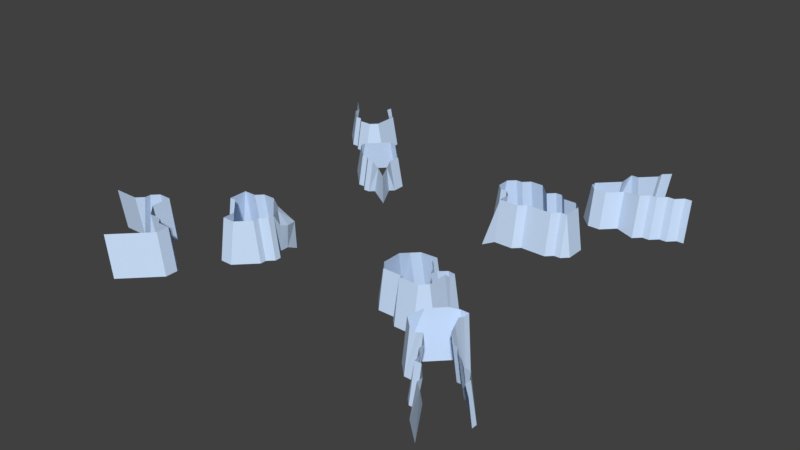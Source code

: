 # Source: new_world_rock_barrier.blend  (saved by Blender 2.79.0; exported with 4.5.12 LTS)
import bpy
from mathutils import Matrix  # noqa: F401  (used for matrix-valued properties, if any)

bpy.ops.wm.read_factory_settings(use_empty=True)
scene = bpy.context.scene
scene.name = 'Scene'

# ---- collections
col_collection_1 = bpy.data.collections.new('Collection 1'); scene.collection.children.link(col_collection_1)

# ---- materials (node trees are filled in below, after node groups)
mat_material_001 = bpy.data.materials.new('Material.001')
mat_material_001.alpha_threshold = 0.0
mat_material_001.use_transparent_shadow = False
mat_material_001.diffuse_color = (1.0, 1.0, 1.0, 1.0)
mat_material_001.roughness = 0.5
mat_material_002 = bpy.data.materials.new('Material.002')
mat_material_002.alpha_threshold = 0.0
mat_material_002.use_transparent_shadow = False
mat_material_002.diffuse_color = (0.1346, 0.4969, 0.1514, 1.0)
mat_material_002.roughness = 0.5
mat_material_003 = bpy.data.materials.new('Material.003')
mat_material_003.alpha_threshold = 0.0
mat_material_003.use_transparent_shadow = False
mat_material_003.diffuse_color = (0.8, 0.2454, 0.1717, 1.0)
mat_material_003.roughness = 0.5
mat_material_004 = bpy.data.materials.new('Material.004')
mat_material_004.alpha_threshold = 0.0
mat_material_004.use_transparent_shadow = False
mat_material_004.diffuse_color = (0.1643, 0.1186, 0.4575, 1.0)
mat_material_004.roughness = 0.5
mat_material_005 = bpy.data.materials.new('Material.005')
mat_material_005.alpha_threshold = 0.0
mat_material_005.use_transparent_shadow = False
mat_material_005.diffuse_color = (0.617, 0.7717, 1.0, 1.0)
mat_material_005.roughness = 0.5
mat_material_006 = bpy.data.materials.new('Material.006')
mat_material_006.alpha_threshold = 0.0
mat_material_006.use_transparent_shadow = False
mat_material_006.diffuse_color = (0.1424, 0.1424, 0.1424, 1.0)
mat_material_006.specular_color = (0.002999, 0.0, 0.0578)
mat_material_006.roughness = 0.5
mat_material_006.specular_intensity = 0.0
mat_material_007 = bpy.data.materials.new('Material.007')
mat_material_007.alpha_threshold = 0.0
mat_material_007.use_transparent_shadow = False
mat_material_007.diffuse_color = (0.2396, 0.04632, 0.01966, 1.0)
mat_material_007.roughness = 0.5

# ---- material node trees

# ---- world
world_world = bpy.data.worlds.new('World'); scene.world = world_world
world_world.color = (0.05088, 0.05088, 0.05088)
world_world.use_sun_shadow = False
world_world.sun_shadow_jitter_overblur = 0.0
world_world.cycles.sampling_method = 'MANUAL'

# ---- meshes
me_grid = bpy.data.meshes.new('Grid')
me_grid.from_pydata([(-0.4192, -0.3173, -0.09021), (0.3298, -0.491, -0.08354), (0.3298, -0.4693, -0.08354), (0.3298, -0.4384, 0.09286), (0.1751, -0.3053, -0.08354), (0.237, -0.4384, 0.09286), (0.237, -0.4693, -0.08354), (0.3608, -0.4693, 0.1223), (0.3608, -0.491, 0.1223), (0.4536, -0.491, 0.1223), (0.3776, -0.2996, 0.09303), (0.3917, -0.3362, 0.07938), (0.3917, -0.3053, -0.08354), (0.4227, -0.3362, 0.1023), (0.4227, -0.3053, -0.08354), (0.5155, -0.3672, -0.08354), (0.4846, -0.46, 0.1223), (0.5155, -0.46, -0.08354), (0.4846, -0.3672, 0.1223), (0.4846, -0.3362, 0.09947), (0.5155, -0.3053, -0.08354), (0.4846, -0.3053, 0.09947), (0.3298, -0.2124, -0.08354), (0.3466, -0.2377, 0.09286), (0.2679, -0.2124, -0.08354), (0.2679, -0.2434, 0.09286), (0.237, -0.2434, -0.08354), (0.3776, -0.2377, -0.08354), (0.3608, -0.5219, -0.08354), (0.1751, -0.3981, -0.08354), (0.206, -0.3981, 0.09286), (0.206, -0.3053, 0.09286), (0.4536, -0.3036, 0.09975), (0.3776, -0.2686, -0.08354), (0.3466, -0.2686, 0.09809), (0.237, -0.2743, 0.09286), (0.4846, -0.2743, -0.08354), (0.4536, -0.5219, -0.08354), (0.1692, -0.239, -0.1178), (0.4536, -0.2743, -0.08354), (0.7272, -0.8789, -0.08235), (0.7012, -0.8529, -0.08235), (0.6659, -0.7869, -0.08235), (0.6965, -0.8175, -0.08235), (0.7272, -0.8482, 0.08711), (0.9417, -0.8479, 0.08711), (0.781, -0.9096, -0.08235), (0.8489, -0.9699, 0.08711), (0.8116, -0.9401, 0.08711), (0.781, -0.9402, -0.08235), (0.9419, -0.8175, 0.08711), (0.9985, -0.9048, 0.08711), (0.9723, -0.8478, -0.08235), (0.9726, -0.8175, -0.08235), (0.8116, -0.9095, 0.08711), (0.7579, -0.8482, 0.08711), (0.6352, -0.7255, 0.1008), (0.6045, -0.7562, -0.08235), (0.7416, -0.6641, 0.1136), (0.6045, -0.7255, 0.1139), (0.5603, -0.6856, 0.1217), (0.5738, -0.7255, -0.08235), (0.6659, -0.7255, 0.1136), (0.6965, -0.7562, 0.09276), (0.6659, -0.7562, -0.08235), (0.6659, -0.5721, -0.08235), (0.728, -0.6242, 0.1217), (0.7215, -0.5935, 0.1342), (0.7215, -0.5629, 0.1217), (0.6045, -0.6335, -0.08235), (0.8806, -0.7439, -0.08235), (0.7951, -0.6641, -0.08235), (0.8499, -0.7255, -0.08235), (0.8499, -0.7439, 0.08711), (0.8192, -0.7255, 0.09276), (0.7951, -0.6948, 0.09276), (0.7658, -0.5721, -0.08235), (0.7272, -0.5414, -0.08235), (0.7579, -0.8789, -0.08235), (0.6965, -0.7869, 0.09276), (0.8758, -1.027, -0.08235), (0.9017, -1.023, 0.08711), (1.001, -0.877, -0.08235), (0.9113, -0.7439, -0.08235), (0.9113, -0.7746, 0.08711), (0.8806, -0.7746, 0.08711), (0.5431, -0.6948, -0.08235), (0.7723, -0.6948, 0.09276), (0.7723, -0.6641, -0.08235), (0.7723, -0.6335, -0.08235), (0.7658, -0.6028, -0.08235), (0.6965, -0.5414, -0.08235), (0.7272, -0.8175, 0.09276), (0.6523, -0.5629, 0.1361), (0.591, -0.6242, 0.1361), (0.7215, -0.5322, 0.1235), (0.683, -0.5322, 0.1235), (-0.4044, -0.4954, -0.09021), (-0.4044, -0.4658, -0.09021), (-0.4044, -0.4361, 0.1047), (-0.3747, -0.4361, -0.09021), (-0.4044, -0.4064, 0.1047), (-0.3747, -0.4064, -0.09021), (-0.6122, -0.3173, 0.1047), (-1.014, 0.7677, -0.0897), (-0.4489, -0.3619, 0.1047), (-0.9091, 0.7229, 0.05725), (-0.6796, -0.8671, -0.09509), (-0.939, 0.7528, 0.05725), (-0.6419, -0.4361, -0.09021), (-0.5825, -0.4954, -0.09021), (-0.7401, -0.8974, 0.1038), (-0.7401, -0.9277, -0.09509), (-0.5973, -0.4509, 0.1047), (-0.725, -0.7611, 0.1038), (-0.6644, -0.8216, 0.1038), (-0.6644, -0.7611, 0.1038), (-0.6419, -0.4064, 0.1047), (-0.939, 0.7229, -0.0897), (-0.6341, -0.8216, -0.09509), (-0.9976, -0.6399, -0.09509), (-0.9976, -0.6702, 0.1038), (0.2472, 0.3343, 0.1059), (-0.9673, -0.6096, 0.1038), (-0.5528, -0.4954, 0.1047), (-1.043, -0.6399, -0.09509), (-0.9688, 0.7528, 0.05725), (-1.119, -0.6399, -0.09509), (-1.119, -0.6702, 0.1038), (-0.9673, -0.6399, 0.1038), (-0.7012, -0.3173, -0.09021), (-0.9976, -0.6096, -0.09509), (-0.937, -0.549, -0.09509), (-0.937, -0.5793, 0.1038), (-0.7553, -0.7005, -0.09509), (-0.8462, -0.5793, -0.09509), (-0.8159, -0.7005, -0.09509), (-0.8462, -0.6702, -0.09509), (-0.8159, -0.7308, 0.1038), (-0.8764, -0.549, -0.09509), (-0.7012, -0.4064, -0.09021), (-0.5825, -0.5548, -0.09021), (-0.4934, -0.5845, -0.09021), (-0.5528, -0.5548, 0.1047), (-0.8159, -0.9731, 0.1038), (-0.7856, -0.9731, -0.09509), (-0.6341, -0.7611, -0.09509), (-0.6644, -0.7308, -0.09509), (-0.725, -0.7308, -0.09509), (-0.7553, -0.7308, 0.1038), (-0.8764, -0.6702, 0.1038), (-0.8764, -0.5793, 0.1038), (-0.5528, -0.5845, -0.09021), (-0.511, -0.2718, -0.09021), (-0.5825, -0.2579, -0.09021), (-0.4813, -0.257, -0.09021), (-0.4934, -0.5548, 0.1047), (-0.9688, 0.7229, -0.0897), (-0.6716, -0.4361, -0.09021), (-0.6716, -0.4064, 0.1047), (-0.6716, -0.3619, 0.1047), (-0.6716, -0.3173, 0.1047), (-0.4341, -0.4954, 0.1047), (-0.4341, -0.4658, 0.1047), (-0.9091, 0.693, -0.0897), (-0.4192, -0.3619, -0.09021), (-0.5231, -0.2876, 0.1047), (-0.5825, -0.2876, 0.1047), (-0.6122, -0.2876, -0.09021), (-0.6716, -0.2876, -0.09021), (-0.4284, -0.2537, -0.1231), (-0.4489, -0.54, -0.09021), (-0.4674, -0.3201, 0.07507), (-0.4094, -0.3201, 0.02258), (-0.4321, -0.2565, 0.008883), (-0.4723, -0.2597, 0.0136), (-0.4971, -0.2904, 0.07507), (-0.4094, -0.3646, 0.03887), (-1.059, 0.8126, -0.0897), (-0.7895, 0.7528, -0.0897), (-0.8493, 0.693, -0.0897), (-0.8493, 0.7229, 0.05725), (-0.8194, 0.7528, 0.05725), (0.2472, 0.304, -0.09133), (-0.4612, 0.485, 0.05734), (0.3682, 0.3343, -0.09133), (-1.029, 0.8425, 0.05725), (-0.5798, 0.3961, 0.05734), (-1.059, 0.8425, -0.0897), (-1.114, 0.9274, 0.05725), (-1.116, 0.9004, -0.0897), (-0.6983, 0.5146, 0.05734), (-0.9091, 0.962, 0.05725), (-0.9238, 1.007, -0.0897), (-0.8194, 0.9022, -0.0897), (-0.7895, 0.8723, -0.0897), (-0.8194, 0.8723, 0.05725), (-0.8493, 0.9022, -0.0897), (-0.8493, 0.8723, 0.05725), (-0.728, 0.5146, -0.08841), (-0.8792, 0.962, -0.0897), (-1.029, 0.8126, 0.05725), (-0.728, 0.485, -0.08841), (-0.6983, 0.485, 0.05734), (-0.9091, 0.9321, 0.05725), (-0.8792, 0.9321, -0.0897), (-0.967, 1.05, -0.0897), (-0.9941, 1.047, 0.05725), (-0.5501, 0.3368, -0.08841), (-0.5003, 0.357, -0.08841), (-0.5205, 0.3368, -0.08841), (0.3379, 0.3343, 0.1059), (-0.6094, 0.3961, 0.05734), (-0.6539, 0.4405, 0.05734), (-0.6539, 0.4109, -0.08841), (0.3379, 0.304, -0.09133), (-0.4612, 0.4257, 0.05734), (-0.4517, 0.4055, -0.08841), (-0.5056, 0.5295, 0.05734), (-0.5056, 0.5591, -0.08841), (-0.4315, 0.485, -0.08841), (0.181, 0.3026, -0.1248), (-0.5798, 0.6036, 0.05734), (-0.4315, 0.4257, -0.08841), (-0.5205, 0.3664, 0.05734), (-0.5501, 0.3664, 0.05734), (-0.5798, 0.3664, -0.08841), (-0.6094, 0.3664, -0.08841), (-0.4259, 0.3326, -0.1213), (-0.6539, 0.5591, 0.05734), (-0.6835, 0.5591, -0.08841), (-0.5798, 0.6332, -0.08841), (-0.6094, 0.6036, 0.05734), (-0.6094, 0.6332, -0.08841), (-0.469, 0.3468, 0.04689), (-0.4273, 0.3309, 0.02279), (-0.4394, 0.3764, 0.04689), (0.4891, 0.3343, -0.09133), (0.1565, 0.5157, 0.1059), (0.4909, 0.7173, 0.0922), (0.1565, 0.4552, 0.1059), (0.1263, 0.4552, -0.09133), (0.1867, 0.425, 0.1059), (0.1867, 0.3947, -0.09133), (0.1263, 0.5157, -0.09133), (0.1867, 0.5459, 0.1059), (0.1867, 0.5761, -0.09133), (0.6085, 0.7761, 0.0922), (0.4589, 0.5157, 0.1059), (0.6085, 0.7467, -0.08074), (0.5497, 0.7173, 0.0922), (0.2472, 0.3947, 0.1059), (0.3682, 0.5157, 0.1059), (0.3682, 0.5459, -0.09133), (0.3984, 0.5761, -0.09133), (0.3984, 0.5459, 0.1059), (0.4286, 0.5459, 0.1059), (0.4286, 0.5761, -0.09133), (0.3077, 0.5761, 0.1059), (0.2472, 0.5761, 0.1059), (0.5798, 0.3947, -0.09133), (0.5496, 0.4854, 0.1059), (0.5497, 0.6879, -0.08074), (0.5496, 0.3947, 0.1059), (0.5193, 0.3947, 0.1059), (0.5798, 0.4854, -0.09133), (0.5193, 0.5157, 0.1059), (0.5193, 0.5459, -0.09133), (0.3077, 0.6064, -0.09133), (0.2472, 0.6064, -0.09133), (0.3682, 0.3645, 0.1059), (0.2472, 0.3645, 0.1059), (0.5496, 0.3645, -0.09133), (0.5193, 0.3645, -0.09133), (0.4891, 0.3645, 0.1059), (0.217, 0.3947, -0.09133), (0.217, 0.425, 0.1059), (0.217, 0.5459, 0.1059), (0.217, 0.5761, -0.09133), (0.4589, 0.5459, -0.09133), (0.181, 0.33, -0.1248), (0.4909, 0.6879, -0.08074), (0.4615, 0.7467, 0.0922), (0.4615, 0.7761, 0.0922), (0.8282, 0.7947, -0.09227), (0.6942, 0.7277, -0.09227), (0.7612, 0.7612, -0.09227), (0.7277, 0.7612, -0.09227), (0.6942, 0.7612, 0.1047), (0.4934, 0.8951, -0.09227), (0.5497, 0.8936, 0.0922), (0.5497, 0.8642, 0.0922), (0.5603, 0.9286, 0.1047), (0.5938, 0.9286, 0.1047), (0.5603, 0.9621, -0.09227), (0.5203, 0.8642, -0.08074), (0.5938, 0.9621, -0.09227), (0.6273, 1.029, -0.09227), (0.6608, 0.9955, 0.1047), (0.6273, 0.9955, -0.09227), (0.7947, 0.8281, 0.1047), (0.8613, 0.8613, 0.1047), (0.8947, 0.8612, 0.1047), (0.8282, 0.8281, 0.1047), (0.8616, 0.8281, -0.09227), (0.8951, 0.8281, -0.09227), (0.4322, 0.7467, -0.08074), (0.4322, 0.7761, -0.08074), (0.5056, 0.8201, 0.0922), (0.4762, 0.8201, -0.08074), (0.7947, 0.7947, -0.09227), (0.7612, 0.7947, 0.1047), (0.7277, 0.7947, 0.1047), (0.6608, 1.029, 0.1047), (0.6942, 1.062, 0.1047), (0.6608, 1.062, -0.09227)], [], [(189, 190, 186), (29, 6, 5), (1, 28, 8), (28, 9, 8), (12, 33, 10), (11, 14, 12), (13, 32, 14), (16, 17, 15), (16, 9, 17), (15, 19, 18), (20, 36, 21), (24, 26, 25), (26, 38, 35), (35, 38, 31), (25, 26, 35), (4, 31, 38), (10, 33, 34), (11, 12, 10), (11, 13, 14), (14, 32, 39), (17, 9, 37), (22, 23, 27), (30, 29, 5), (3, 2, 7), (4, 29, 30, 31), (2, 3, 5, 6), (7, 2, 1, 8), (28, 37, 9), (15, 18, 16), (19, 15, 20, 21), (32, 21, 36, 39), (23, 22, 24, 25), (27, 23, 34, 33), (92, 79, 43), (49, 80, 47), (53, 83, 50), (82, 52, 51), (54, 55, 78), (59, 57, 56), (61, 57, 59), (86, 61, 60), (58, 87, 88), (73, 85, 70), (74, 73, 72), (75, 74, 72), (69, 93, 65), (77, 95, 76), (68, 76, 95), (65, 96, 91), (91, 95, 77), (69, 86, 94), (86, 60, 94), (69, 94, 93), (65, 93, 96), (91, 96, 95), (50, 83, 84), (51, 52, 45), (72, 73, 70), (71, 75, 72), (43, 79, 42), (40, 44, 41), (47, 80, 81), (48, 49, 47), (46, 54, 78), (60, 61, 59), (62, 64, 63), (43, 41, 44, 92), (55, 44, 40, 78), (48, 54, 46, 49), (50, 45, 52, 53), (62, 56, 57, 64), (79, 63, 64, 42), (89, 66, 58, 88), (90, 67, 66, 89), (68, 67, 90, 76), (87, 75, 71, 88), (83, 70, 85, 84), (179, 182, 180), (104, 201, 178), (110, 141, 124), (109, 117, 159, 158), (232, 233, 229), (159, 160, 140), (130, 140, 160, 161), (164, 106, 118), (143, 152, 142, 156), (167, 168, 103), (111, 144, 112), (130, 161, 169), (117, 109, 113), (112, 107, 111), (113, 110, 124), (152, 143, 141), (97, 162, 171), (116, 147, 114), (107, 119, 115), (146, 147, 116), (163, 162, 97), (184, 220, 218), (100, 99, 98), (125, 121, 120), (101, 99, 100), (156, 171, 162), (121, 129, 120), (165, 177, 101), (166, 176, 153), (123, 133, 131), (151, 139, 133), (136, 138, 134), (150, 137, 135), (150, 138, 137), (135, 139, 151), (0, 170, 174), (112, 144, 145), (111, 107, 115), (114, 148, 149), (137, 138, 136), (175, 155, 153), (134, 149, 148), (172, 105, 101, 177), (131, 133, 132), (0, 174, 173), (154, 168, 167), (157, 126, 104), (102, 165, 101), (163, 97, 98), (99, 163, 98), (204, 198, 197), (101, 100, 102), (169, 161, 103), (218, 219, 222), (210, 234, 224), (200, 193, 192), (105, 172, 176, 166), (193, 206, 207), (114, 147, 148), (116, 115, 119, 146), (213, 214, 212), (187, 226, 225), (190, 188, 186), (121, 125, 127, 128), (109, 110, 113), (123, 131, 120, 129), (140, 158, 159), (124, 141, 143), (142, 171, 156), (133, 139, 132), (134, 138, 149), (135, 151, 150), (199, 191, 230), (203, 202, 213), (208, 225, 226), (182, 181, 180), (233, 230, 229), (106, 108, 118), (126, 201, 104), (168, 169, 103), (166, 153, 154, 167), (173, 174, 172), (175, 153, 176), (172, 174, 176), (177, 173, 172), (175, 176, 174), (170, 155, 175, 174), (165, 0, 173, 177), (192, 193, 207), (194, 196, 195), (205, 204, 197), (279, 257, 256), (126, 157, 118, 108), (220, 219, 218), (164, 180, 181, 106), (252, 255, 253), (201, 186, 188, 178), (219, 231, 222), (192, 204, 205, 200), (253, 268, 258), (284, 304, 303), (216, 223, 184), (214, 227, 212), (275, 271, 251), (191, 229, 230), (202, 214, 213), (179, 195, 196, 182), (196, 194, 197, 198), (238, 245, 244), (224, 225, 208, 210), (199, 202, 203, 191), (226, 187, 212, 227), (241, 243, 242), (184, 223, 220), (122, 280, 221), (211, 183, 215), (237, 270, 185), (215, 185, 211), (223, 216, 236), (209, 228, 235), (222, 231, 233, 232), (217, 236, 235), (217, 235, 228), (209, 235, 234), (210, 209, 234), (223, 236, 217), (269, 278, 259), (261, 260, 265), (264, 274, 273), (300, 311, 310), (293, 298, 296), (265, 267, 266), (267, 248, 266), (211, 185, 270), (183, 122, 221), (273, 274, 237), (240, 241, 242), (244, 245, 246), (276, 275, 251), (275, 280, 271), (252, 253, 258), (253, 255, 254), (248, 279, 256), (259, 278, 277), (260, 263, 272), (261, 265, 266), (122, 271, 280), (237, 274, 270), (211, 122, 183), (238, 244, 241, 240), (276, 242, 243, 275), (246, 245, 277, 278), (290, 292, 289), (295, 309, 308), (312, 288, 287), (309, 307, 283), (239, 282, 281), (254, 255, 256, 257), (259, 258, 268, 269), (285, 247, 249), (262, 249, 250), (261, 263, 260), (272, 263, 264, 273), (267, 279, 248), (250, 249, 247), (281, 282, 306), (308, 309, 283), (287, 288, 285), (310, 311, 286), (291, 295, 308), (289, 292, 294), (296, 298, 299), (297, 313, 315), (303, 304, 301), (314, 315, 313), (281, 262, 250, 239), (306, 282, 283, 307), (287, 286, 311, 312), (288, 247, 285), (291, 290, 289, 295), (294, 292, 293, 296), (313, 297, 299, 298), (302, 301, 304, 305), (303, 300, 310, 284)])
me_grid.polygons.foreach_set('material_index', [4, 4, 4, 4, 4, 4, 4, 4, 4, 4, 4, 4, 4, 4, 4, 4, 4, 4, 4, 4, 4, 4, 4, 4, 4, 4, 4, 4, 4, 4, 4, 4, 4, 4, 4, 4, 4, 4, 4, 4, 4, 4, 4, 4, 4, 4, 4, 4, 4, 4, 4, 4, 4, 4, 4, 4, 4, 4, 4, 4, 4, 4, 4, 4, 4, 4, 4, 4, 4, 4, 4, 4, 4, 4, 4, 4, 4, 4, 4, 4, 4, 4, 4, 4, 4, 4, 4, 4, 4, 4, 4, 4, 4, 4, 4, 4, 4, 4, 4, 4, 4, 4, 4, 4, 4, 4, 4, 4, 4, 4, 4, 4, 4, 4, 4, 4, 4, 4, 4, 4, 4, 4, 4, 4, 4, 4, 4, 4, 4, 4, 4, 4, 4, 4, 4, 4, 4, 4, 4, 4, 4, 4, 4, 4, 4, 4, 4, 4, 4, 4, 4, 4, 4, 4, 4, 4, 4, 4, 4, 4, 4, 4, 4, 4, 4, 4, 4, 4, 4, 4, 4, 4, 4, 4, 4, 4, 4, 4, 4, 4, 4, 4, 4, 4, 4, 4, 4, 4, 4, 4, 4, 4, 4, 4, 4, 4, 4, 4, 4, 4, 4, 4, 4, 4, 4, 4, 4, 4, 4, 4, 4, 4, 4, 4, 4, 4, 4, 4, 4, 4, 4, 4, 4, 4, 4, 4, 4, 4, 4, 4, 4, 4, 4, 4, 4, 4, 4, 4, 4, 4, 4, 4, 4, 4, 4, 4, 4, 4, 4, 4, 4, 4, 4, 4, 4, 4, 4, 4, 4, 4, 4])
me_grid.materials.append(mat_material_001)
me_grid.materials.append(mat_material_002)
me_grid.materials.append(mat_material_003)
me_grid.materials.append(mat_material_004)
me_grid.materials.append(mat_material_005)
me_grid.materials.append(mat_material_006)
me_grid.materials.append(mat_material_007)
me_grid.use_remesh_preserve_volume = False
me_grid.use_remesh_preserve_attributes = False
me_grid.use_mirror_vertex_groups = False
me_grid.update()

# ---- objects
ob_grid = bpy.data.objects.new('Grid', me_grid)

# ---- transforms, parenting, visibility, modifiers, constraints
ob_grid.location = (0.0, 0.0, 0.389)
ob_grid.scale = (10.0, 10.0, 10.0)
ob_grid.lineart.crease_threshold = 0.0

# ---- collection membership
col_collection_1.objects.link(ob_grid)

# ---- scene / render settings (as saved in the file)
scene.frame_start = 1; scene.frame_end = 250; scene.frame_set(6)
scene.render.engine = 'BLENDER_EEVEE_NEXT'
scene.render.resolution_percentage = 50
scene.render.dither_intensity = 0.0
scene.cycles.use_denoising = False
scene.cycles.samples = 128
scene.cycles.sampling_pattern = 'TABULATED_SOBOL'
scene.cycles.light_sampling_threshold = 0.0
scene.cycles.use_adaptive_sampling = False
scene.cycles.use_light_tree = False
scene.cycles.blur_glossy = 0.0
scene.cycles.sample_clamp_indirect = 0.0
scene.view_settings.view_transform = 'Standard'
bpy.context.view_layer.update()

# ---- added for rendering (the .blend has no active camera and no usable light): camera, sun
cam_auto = bpy.data.cameras.new('AutoCamera')
cam_auto.lens = 50.0
cam_auto.sensor_width = 36.0
cam_auto.clip_end = 1000.0
ob_auto_camera = bpy.data.objects.new('AutoCamera', cam_auto)
scene.collection.objects.link(ob_auto_camera)
ob_auto_camera.location = (27.0633, -33.0051, 22.5654)
ob_auto_camera.rotation_euler = (1.09748, -7.21219e-08, 0.694738)
scene.camera = ob_auto_camera
light_auto_sun = bpy.data.lights.new('AutoSun', 'SUN')
light_auto_sun.energy = 3.0
light_auto_sun.angle = 0.0523599
ob_auto_sun = bpy.data.objects.new('AutoSun', light_auto_sun)
scene.collection.objects.link(ob_auto_sun)
ob_auto_sun.rotation_euler = (0.872665, 0.174533, 0.523599)
bpy.context.view_layer.update()
